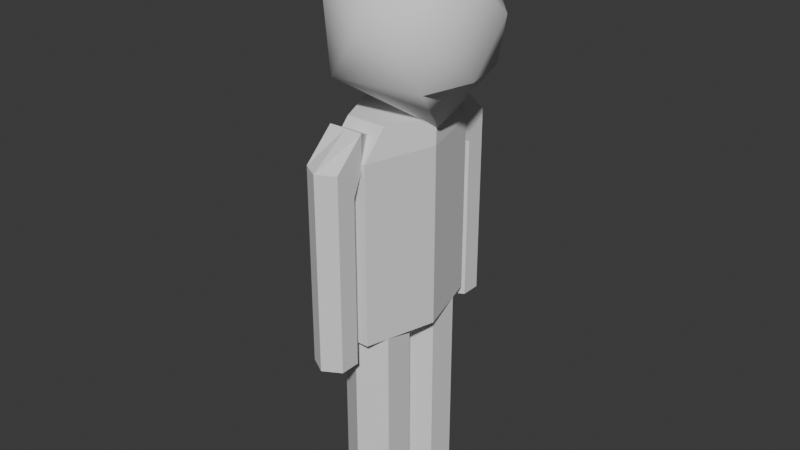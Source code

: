 # Source: icosa2.blend  (saved by Blender 4.0.36; exported with 4.5.12 LTS)
import bpy
from mathutils import Matrix  # noqa: F401  (used for matrix-valued properties, if any)

bpy.ops.wm.read_factory_settings(use_empty=True)
scene = bpy.context.scene
scene.name = 'Scene'

# ---- collections
col_collection = bpy.data.collections.new('Collection'); scene.collection.children.link(col_collection)

# ---- world
world_world = bpy.data.worlds.new('World'); scene.world = world_world
world_world.use_nodes = True; world_world.node_tree.nodes.clear()
_N = world_world.node_tree.nodes; _L = world_world.node_tree.links
n0 = _N.new('ShaderNodeOutputWorld'); n0.name = 'World Output'; n0.location = (300, 300)
n1 = _N.new('ShaderNodeBackground'); n1.name = 'Background'; n1.location = (10, 300)
n1.inputs[0].default_value = (0.05088, 0.05088, 0.05088, 1.0)
_L.new(n1.outputs[0], n0.inputs[0])
n0.is_active_output = True
world_world.color = (0.05088, 0.05088, 0.05088)
world_world.use_sun_shadow = False
world_world.sun_shadow_jitter_overblur = 0.0

# ---- meshes
me_cylinder_001 = bpy.data.meshes.new('Cylinder.001')
me_cylinder_001.from_pydata([(-0.3056, 1.452, 0.0), (-0.3056, 2.8, -5.689e-09), (-0.1528, 1.452, -0.5296), (-0.1528, 2.8, -0.5296), (0.1528, 1.452, -0.5296), (0.1528, 2.8, -0.5296), (0.3056, 1.452, 0.0), (0.3056, 2.8, -5.689e-09), (0.1528, 1.452, 0.5296), (0.1528, 2.8, 0.5296), (-0.1528, 1.452, 0.5296), (-0.1528, 2.8, 0.5296), (-0.1528, 3.0, -0.3388), (-0.3056, 3.0, -5.278e-09), (0.1528, 3.0, -0.3388), (0.3056, 3.0, -5.278e-09), (0.1528, 3.0, 0.3388), (-0.1528, 3.0, 0.3388)], [], [(0, 1, 3, 2), (2, 3, 5, 4), (4, 5, 7, 6), (6, 7, 9, 8), (7, 5, 14, 15), (8, 9, 11, 10), (10, 11, 1, 0), (0, 2, 4, 6, 8, 10), (12, 13, 17, 16, 15, 14), (1, 11, 17, 13), (9, 7, 15, 16), (5, 3, 12, 14), (11, 9, 16, 17), (3, 1, 13, 12)])
_uv = me_cylinder_001.uv_layers.new(name='UVMap')
_uv.uv.foreach_set('vector', [1.0, 0.5, 1.0, 1.0, 0.8333, 1.0, 0.8333, 0.5, 0.8333, 0.5, 0.8333, 1.0, 0.6667, 1.0, 0.6667, 0.5, 0.6667, 0.5, 0.6667, 1.0, 0.5, 1.0, 0.5, 0.5, 0.5, 0.5, 0.5, 1.0, 0.3333, 1.0, 0.3333, 0.5, 0.5, 1.0, 0.6667, 1.0, 0.6667, 1.0, 0.5, 1.0, 0.3333, 0.5, 0.3333, 1.0, 0.1667, 1.0, 0.1667, 0.5, 0.1667, 0.5, 0.1667, 1.0, 0.0, 1.0, 0.0, 0.5, 0.75, 0.49, 0.9578, 0.37, 0.9578, 0.13, 0.75, 0.01, 0.5422, 0.13, 0.5422, 0.37, 0.4578, 0.37, 0.25, 0.49, 0.04215, 0.37, 0.04215, 0.13, 0.25, 0.01, 0.4578, 0.13, 0.0, 1.0, 0.1667, 1.0, 0.1667, 1.0, 0.0, 1.0, 0.3333, 1.0, 0.5, 1.0, 0.5, 1.0, 0.3333, 1.0, 0.6667, 1.0, 0.8333, 1.0, 0.8333, 1.0, 0.6667, 1.0, 0.1667, 1.0, 0.3333, 1.0, 0.3333, 1.0, 0.1667, 1.0, 0.8333, 1.0, 1.0, 1.0, 1.0, 1.0, 0.8333, 1.0])
me_cylinder_001.update()
me_cylinder_001.normals_split_custom_set([tuple(v) for v in zip(*[iter([-0.9608, 0.0, -0.2773, -0.9608, 0.0, -0.2773, -0.9608, 0.0, -0.2773, -0.9608, 0.0, -0.2773, 1.447e-07, -4.423e-08, -1.0, 1.447e-07, -4.423e-08, -1.0, 1.447e-07, -4.423e-08, -1.0, 1.447e-07, -4.423e-08, -1.0, 0.9608, -1.237e-08, -0.2773, 0.9608, -1.237e-08, -0.2773, 0.9608, -1.237e-08, -0.2773, 0.9608, -1.237e-08, -0.2773, 0.9608, 0.0, 0.2773, 0.9608, 0.0, 0.2773, 0.9608, 0.0, 0.2773, 0.9608, 0.0, 0.2773, 0.9317, 0.1564, -0.3279, 0.9317, 0.1564, -0.3279, 0.9317, 0.1564, -0.3279, 0.9317, 0.1564, -0.3279, 0.0, 0.0, 1.0, 0.0, 0.0, 1.0, 0.0, 0.0, 1.0, 0.0, 0.0, 1.0, -0.9608, 2.341e-09, 0.2773, -0.9608, 2.341e-09, 0.2773, -0.9608, 2.341e-09, 0.2773, -0.9608, 2.341e-09, 0.2773, 2.21e-06, -1.0, -1.903e-06, 2.21e-06, -1.0, -1.903e-06, 2.21e-06, -1.0, -1.903e-06, 2.21e-06, -1.0, -1.903e-06, 2.21e-06, -1.0, -1.903e-06, 2.21e-06, -1.0, -1.903e-06, 0.0, 1.0, 0.0, 0.0, 1.0, 0.0, 0.0, 1.0, 0.0, 0.0, 1.0, 0.0, 0.0, 1.0, 0.0, 0.0, 1.0, 0.0, -0.9317, 0.1564, 0.3279, -0.9317, 0.1564, 0.3279, -0.9317, 0.1564, 0.3279, -0.9317, 0.1564, 0.3279, 0.9317, 0.1564, 0.3279, 0.9317, 0.1564, 0.3279, 0.9317, 0.1564, 0.3279, 0.9317, 0.1564, 0.3279, 0.0, 0.6903, -0.7235, 0.0, 0.6903, -0.7235, 0.0, 0.6903, -0.7235, 0.0, 0.6903, -0.7235, 0.0, 0.6903, 0.7235, 0.0, 0.6903, 0.7235, 0.0, 0.6903, 0.7235, 0.0, 0.6903, 0.7235, -0.9317, 0.1564, -0.3279, -0.9317, 0.1564, -0.3279, -0.9317, 0.1564, -0.3279, -0.9317, 0.1564, -0.3279])] * 3)])
me_icosphere = bpy.data.meshes.new('Icosphere')
me_icosphere.from_pydata([(0.1461, -0.6595, -3.974e-09), (0.3215, -0.2921, 0.3793), (-0.3385, -0.2921, 0.4738), (-0.7406, -0.2677, -3.974e-09), (-0.3385, -0.2921, -0.4738), (0.3215, -0.2921, -0.3793), (0.09497, 0.237, 0.6137), (-0.5641, 0.4093, 0.3177), (-0.5641, 0.4093, -0.3177), (0.09497, 0.237, -0.6137), (0.4122, 0.3345, -3.974e-09), (-0.1218, 0.6118, -3.974e-09), (0.4182, -0.2921, -3.974e-09), (0.4289, 0.07445, 0.3152), (0.4289, 0.07445, -0.3152)], [], [(0, 1, 2), (1, 0, 5, 12), (0, 2, 3), (0, 3, 4), (0, 4, 5), (1, 12, 13), (2, 1, 6), (3, 2, 7), (4, 3, 8), (5, 4, 9), (1, 13, 10, 6), (2, 6, 7), (3, 7, 8), (4, 8, 9), (5, 9, 10, 14), (6, 10, 11), (7, 6, 11), (8, 7, 11), (9, 8, 11), (10, 9, 11), (13, 14, 10), (13, 12, 14), (12, 5, 14)])
me_icosphere.polygons.foreach_set('use_smooth', [True] * 23)
_uv = me_icosphere.uv_layers.new(name='UVMap')
_uv.uv.foreach_set('vector', [0.1818, 0.0, 0.2727, 0.1575, 0.09091, 0.1575, 0.2727, 0.1575, 0.3636, 0.0, 0.4545, 0.1575, 0.3636, 0.1575, 0.9091, 0.0, 1.0, 0.1575, 0.8182, 0.1575, 0.7273, 0.0, 0.8182, 0.1575, 0.6364, 0.1575, 0.5455, 0.0, 0.6364, 0.1575, 0.4545, 0.1575, 0.2727, 0.1575, 0.3636, 0.1575, 0.3182, 0.2362, 0.09091, 0.1575, 0.2727, 0.1575, 0.1818, 0.3149, 0.8182, 0.1575, 1.0, 0.1575, 0.9091, 0.3149, 0.6364, 0.1575, 0.8182, 0.1575, 0.7273, 0.3149, 0.4545, 0.1575, 0.6364, 0.1575, 0.5455, 0.3149, 0.2727, 0.1575, 0.3182, 0.2362, 0.3636, 0.3149, 0.1818, 0.3149, 0.09091, 0.1575, 0.1818, 0.3149, 0.0, 0.3149, 0.8182, 0.1575, 0.9091, 0.3149, 0.7273, 0.3149, 0.6364, 0.1575, 0.7273, 0.3149, 0.5455, 0.3149, 0.4545, 0.1575, 0.5455, 0.3149, 0.3636, 0.3149, 0.4091, 0.2362, 0.1818, 0.3149, 0.3636, 0.3149, 0.2727, 0.4724, 0.0, 0.3149, 0.1818, 0.3149, 0.09091, 0.4724, 0.7273, 0.3149, 0.9091, 0.3149, 0.8182, 0.4724, 0.5455, 0.3149, 0.7273, 0.3149, 0.6364, 0.4724, 0.3636, 0.3149, 0.5455, 0.3149, 0.4545, 0.4724, 0.3182, 0.2362, 0.4091, 0.2362, 0.3636, 0.3149, 0.3182, 0.2362, 0.3636, 0.1575, 0.4091, 0.2362, 0.3636, 0.1575, 0.4545, 0.1575, 0.4091, 0.2362])
me_icosphere.update()
me_icosphere.normals_split_custom_set([tuple(v) for v in zip(*[iter([0.2335, -0.9723, 7.555e-08, 0.6277, -0.441, 0.6415, -0.3651, -0.484, 0.7952, 0.6277, -0.441, 0.6415, 0.2335, -0.9723, 7.555e-08, 0.6277, -0.441, -0.6415, 0.9325, -0.3611, -4.463e-08, 0.2335, -0.9723, 7.555e-08, -0.3651, -0.484, 0.7952, -0.8937, -0.4486, 8.207e-09, 0.2335, -0.9723, 7.555e-08, -0.8937, -0.4486, 8.207e-09, -0.3651, -0.484, -0.7952, 0.2335, -0.9723, 7.555e-08, -0.3651, -0.484, -0.7952, 0.6277, -0.441, -0.6415, 0.6277, -0.441, 0.6415, 0.9325, -0.3611, -4.463e-08, 0.9114, 0.1075, 0.3971, -0.3651, -0.484, 0.7952, 0.6277, -0.441, 0.6415, 0.2223, 0.3525, 0.909, -0.8937, -0.4486, 8.207e-09, -0.3651, -0.484, 0.7952, -0.6382, 0.5468, 0.5419, -0.3651, -0.484, -0.7952, -0.8937, -0.4486, 8.207e-09, -0.6382, 0.5468, -0.5419, 0.6277, -0.441, -0.6415, -0.3651, -0.484, -0.7952, 0.2223, 0.3525, -0.909, 0.6277, -0.441, 0.6415, 0.9114, 0.1075, 0.3971, 0.8327, 0.5537, -6.785e-08, 0.2223, 0.3525, 0.909, -0.3651, -0.484, 0.7952, 0.2223, 0.3525, 0.909, -0.6382, 0.5468, 0.5419, -0.8937, -0.4486, 8.207e-09, -0.6382, 0.5468, 0.5419, -0.6382, 0.5468, -0.5419, -0.3651, -0.484, -0.7952, -0.6382, 0.5468, -0.5419, 0.2223, 0.3525, -0.909, 0.6277, -0.441, -0.6415, 0.2223, 0.3525, -0.909, 0.8327, 0.5537, -6.785e-08, 0.9114, 0.1075, -0.3971, 0.2223, 0.3525, 0.909, 0.8327, 0.5537, -6.785e-08, 0.08311, 0.9965, -2.137e-07, -0.6382, 0.5468, 0.5419, 0.2223, 0.3525, 0.909, 0.08311, 0.9965, -2.137e-07, -0.6382, 0.5468, -0.5419, -0.6382, 0.5468, 0.5419, 0.08311, 0.9965, -2.137e-07, 0.2223, 0.3525, -0.909, -0.6382, 0.5468, -0.5419, 0.08311, 0.9965, -2.137e-07, 0.8327, 0.5537, -6.785e-08, 0.2223, 0.3525, -0.909, 0.08311, 0.9965, -2.137e-07, 0.9114, 0.1075, 0.3971, 0.9114, 0.1075, -0.3971, 0.8327, 0.5537, -6.785e-08, 0.9114, 0.1075, 0.3971, 0.9325, -0.3611, -4.463e-08, 0.9114, 0.1075, -0.3971, 0.9325, -0.3611, -4.463e-08, 0.6277, -0.441, -0.6415, 0.9114, 0.1075, -0.3971])] * 3)])
me_cylinder_003 = bpy.data.meshes.new('Cylinder.003')
me_cylinder_003.from_pydata([(0.0, 0.25, -0.75), (0.0, 0.25, 0.75), (0.2165, 0.125, -0.75), (0.2165, 0.125, 0.75), (0.2165, -0.125, -0.75), (0.2165, -0.125, 0.75), (0.0, -0.25, -0.75), (0.0, -0.25, 0.75), (-0.2165, -0.125, -0.75), (-0.2165, -0.125, 0.75), (-0.2165, 0.125, -0.75), (-0.2165, 0.125, 0.75), (0.0, 0.0, 1.0)], [], [(0, 1, 3, 2), (2, 3, 5, 4), (4, 5, 7, 6), (6, 7, 9, 8), (3, 1, 12), (8, 9, 11, 10), (10, 11, 1, 0), (0, 2, 4, 6, 8, 10), (7, 5, 12), (1, 11, 12), (9, 7, 12), (5, 3, 12), (11, 9, 12)])
_uv = me_cylinder_003.uv_layers.new(name='UVMap')
_uv.uv.foreach_set('vector', [1.0, 0.5, 1.0, 1.0, 0.8333, 1.0, 0.8333, 0.5, 0.8333, 0.5, 0.8333, 1.0, 0.6667, 1.0, 0.6667, 0.5, 0.6667, 0.5, 0.6667, 1.0, 0.5, 1.0, 0.5, 0.5, 0.5, 0.5, 0.5, 1.0, 0.3333, 1.0, 0.3333, 0.5, 0.8333, 1.0, 1.0, 1.0, 0.8333, 1.0, 0.3333, 0.5, 0.3333, 1.0, 0.1667, 1.0, 0.1667, 0.5, 0.1667, 0.5, 0.1667, 1.0, -8.941e-08, 1.0, -8.941e-08, 0.5, 0.75, 0.49, 0.9578, 0.37, 0.9578, 0.13, 0.75, 0.01, 0.5422, 0.13, 0.5422, 0.37, 0.5, 1.0, 0.6667, 1.0, 0.5, 1.0, -8.941e-08, 1.0, 0.1667, 1.0, -8.941e-08, 1.0, 0.3333, 1.0, 0.5, 1.0, 0.3333, 1.0, 0.6667, 1.0, 0.8333, 1.0, 0.6667, 1.0, 0.1667, 1.0, 0.3333, 1.0, 0.1667, 1.0])
me_cylinder_003.update()
me_cylinder_004 = bpy.data.meshes.new('Cylinder.004')
me_cylinder_004.from_pydata([(0.0, 0.25, -0.75), (0.0, 0.25, 0.75), (0.2165, 0.125, -0.75), (0.2165, 0.125, 0.75), (0.2165, -0.125, -0.75), (0.2165, -0.125, 0.75), (0.0, -0.25, -0.75), (0.0, -0.25, 0.75), (-0.2165, -0.125, -0.75), (-0.2165, -0.125, 0.75), (-0.2165, 0.125, -0.75), (-0.2165, 0.125, 0.75), (0.0, 0.0, 1.0)], [], [(0, 1, 3, 2), (2, 3, 5, 4), (4, 5, 7, 6), (6, 7, 9, 8), (3, 1, 12), (8, 9, 11, 10), (10, 11, 1, 0), (0, 2, 4, 6, 8, 10), (7, 5, 12), (1, 11, 12), (9, 7, 12), (5, 3, 12), (11, 9, 12)])
_uv = me_cylinder_004.uv_layers.new(name='UVMap')
_uv.uv.foreach_set('vector', [1.0, 0.5, 1.0, 1.0, 0.8333, 1.0, 0.8333, 0.5, 0.8333, 0.5, 0.8333, 1.0, 0.6667, 1.0, 0.6667, 0.5, 0.6667, 0.5, 0.6667, 1.0, 0.5, 1.0, 0.5, 0.5, 0.5, 0.5, 0.5, 1.0, 0.3333, 1.0, 0.3333, 0.5, 0.8333, 1.0, 1.0, 1.0, 0.8333, 1.0, 0.3333, 0.5, 0.3333, 1.0, 0.1667, 1.0, 0.1667, 0.5, 0.1667, 0.5, 0.1667, 1.0, -8.941e-08, 1.0, -8.941e-08, 0.5, 0.75, 0.49, 0.9578, 0.37, 0.9578, 0.13, 0.75, 0.01, 0.5422, 0.13, 0.5422, 0.37, 0.5, 1.0, 0.6667, 1.0, 0.5, 1.0, -8.941e-08, 1.0, 0.1667, 1.0, -8.941e-08, 1.0, 0.3333, 1.0, 0.5, 1.0, 0.3333, 1.0, 0.6667, 1.0, 0.8333, 1.0, 0.6667, 1.0, 0.1667, 1.0, 0.3333, 1.0, 0.1667, 1.0])
me_cylinder_004.update()
me_cylinder_002 = bpy.data.meshes.new('Cylinder.002')
me_cylinder_002.from_pydata([(-4.418e-08, 0.15, -0.5), (-4.418e-08, 0.15, 0.75), (-0.1299, 0.075, -0.5), (-0.1299, 0.075, 0.75), (-0.1299, -0.075, -0.5), (-0.1299, -0.075, 0.75), (-1.795e-08, -0.15, -0.5), (-1.795e-08, -0.15, 0.75), (0.1299, -0.075, -0.5), (0.1299, -0.075, 0.75), (0.1299, 0.075, -0.5), (0.1299, 0.075, 0.75), (-0.1299, 0.075, 0.95), (-6.967e-08, 0.15, 0.95), (0.1299, 0.075, 0.95), (5.276e-08, -0.15, 0.9139), (-0.1299, -0.15, 0.9141), (0.1299, -0.15, 0.9141), (-0.1299, -0.15, 1.164), (2.727e-08, -0.15, 1.164), (0.1299, -0.15, 1.164), (6.351e-08, -0.4, 1.039)], [], [(0, 1, 3, 2), (2, 3, 5, 4), (4, 5, 7, 6), (6, 7, 9, 8), (1, 11, 14, 13), (8, 9, 11, 10), (10, 11, 1, 0), (0, 2, 4, 6, 8, 10), (7, 5, 16, 15), (5, 3, 12), (11, 9, 14), (3, 1, 13, 12), (20, 17, 21), (13, 14, 20, 19), (14, 9, 17, 20), (9, 7, 15, 17), (12, 13, 19, 18), (5, 12, 18, 16), (16, 18, 21), (21, 17, 16), (21, 18, 20)])
_uv = me_cylinder_002.uv_layers.new(name='UVMap')
_uv.uv.foreach_set('vector', [1.0, 0.5, 1.0, 1.0, 0.8333, 1.0, 0.8333, 0.5, 0.8333, 0.5, 0.8333, 1.0, 0.6667, 1.0, 0.6667, 0.5, 0.6667, 0.5, 0.6667, 1.0, 0.5, 1.0, 0.5, 0.5, 0.5, 0.5, 0.5, 1.0, 0.3333, 1.0, 0.3333, 0.5, -8.941e-08, 1.0, 0.1667, 1.0, 0.1667, 1.0, -8.941e-08, 1.0, 0.3333, 0.5, 0.3333, 1.0, 0.1667, 1.0, 0.1667, 0.5, 0.1667, 0.5, 0.1667, 1.0, -8.941e-08, 1.0, -8.941e-08, 0.5, 0.75, 0.49, 0.9578, 0.37, 0.9578, 0.13, 0.75, 0.01, 0.5422, 0.13, 0.5422, 0.37, 0.5, 1.0, 0.6667, 1.0, 0.6667, 1.0, 0.5, 1.0, 0.6667, 1.0, 0.8333, 1.0, 0.8333, 1.0, 0.1667, 1.0, 0.3333, 1.0, 0.1667, 1.0, 0.8333, 1.0, 1.0, 1.0, 1.0, 1.0, 0.8333, 1.0, 0.1667, 1.0, 0.3333, 1.0, 0.1667, 1.0, -8.941e-08, 1.0, 0.1667, 1.0, 0.1667, 1.0, -8.941e-08, 1.0, 0.1667, 1.0, 0.3333, 1.0, 0.3333, 1.0, 0.1667, 1.0, 0.3333, 1.0, 0.5, 1.0, 0.5, 1.0, 0.3333, 1.0, 0.8333, 1.0, 1.0, 1.0, 1.0, 1.0, 0.8333, 1.0, 0.6667, 1.0, 0.8333, 1.0, 0.8333, 1.0, 0.6667, 1.0, 0.6667, 1.0, 0.8333, 1.0, 0.6667, 1.0, 0.6667, 1.0, 0.3333, 1.0, 0.6667, 1.0, 0.6667, 1.0, 0.8333, 1.0, 0.1667, 1.0])
me_cylinder_002.update()
me_cylinder = bpy.data.meshes.new('Cylinder')
me_cylinder.from_pydata([(0.0, 0.15, -0.5), (0.0, 0.15, 0.75), (0.1299, 0.075, -0.5), (0.1299, 0.075, 0.75), (0.1299, -0.075, -0.5), (0.1299, -0.075, 0.75), (0.0, -0.15, -0.5), (0.0, -0.15, 0.75), (-0.1299, -0.075, -0.5), (-0.1299, -0.075, 0.75), (-0.1299, 0.075, -0.5), (-0.1299, 0.075, 0.75), (0.1299, 0.075, 0.95), (2.549e-08, 0.15, 0.95), (-0.1299, 0.075, 0.95), (-7.071e-08, -0.15, 0.9139), (0.1299, -0.15, 0.9141), (-0.1299, -0.15, 0.9141), (0.1299, -0.15, 1.164), (-4.522e-08, -0.15, 1.164), (-0.1299, -0.15, 1.164), (-5.96e-08, -0.4, 1.039)], [], [(0, 1, 3, 2), (2, 3, 5, 4), (4, 5, 7, 6), (6, 7, 9, 8), (1, 11, 14, 13), (8, 9, 11, 10), (10, 11, 1, 0), (0, 2, 4, 6, 8, 10), (7, 5, 16, 15), (5, 3, 12), (11, 9, 14), (3, 1, 13, 12), (20, 17, 21), (13, 14, 20, 19), (14, 9, 17, 20), (9, 7, 15, 17), (12, 13, 19, 18), (5, 12, 18, 16), (16, 18, 21), (21, 17, 16), (21, 18, 20)])
_uv = me_cylinder.uv_layers.new(name='UVMap')
_uv.uv.foreach_set('vector', [1.0, 0.5, 1.0, 1.0, 0.8333, 1.0, 0.8333, 0.5, 0.8333, 0.5, 0.8333, 1.0, 0.6667, 1.0, 0.6667, 0.5, 0.6667, 0.5, 0.6667, 1.0, 0.5, 1.0, 0.5, 0.5, 0.5, 0.5, 0.5, 1.0, 0.3333, 1.0, 0.3333, 0.5, -8.941e-08, 1.0, 0.1667, 1.0, 0.1667, 1.0, -8.941e-08, 1.0, 0.3333, 0.5, 0.3333, 1.0, 0.1667, 1.0, 0.1667, 0.5, 0.1667, 0.5, 0.1667, 1.0, -8.941e-08, 1.0, -8.941e-08, 0.5, 0.75, 0.49, 0.9578, 0.37, 0.9578, 0.13, 0.75, 0.01, 0.5422, 0.13, 0.5422, 0.37, 0.5, 1.0, 0.6667, 1.0, 0.6667, 1.0, 0.5, 1.0, 0.6667, 1.0, 0.8333, 1.0, 0.8333, 1.0, 0.1667, 1.0, 0.3333, 1.0, 0.1667, 1.0, 0.8333, 1.0, 1.0, 1.0, 1.0, 1.0, 0.8333, 1.0, 0.1667, 1.0, 0.3333, 1.0, 0.1667, 1.0, -8.941e-08, 1.0, 0.1667, 1.0, 0.1667, 1.0, -8.941e-08, 1.0, 0.1667, 1.0, 0.3333, 1.0, 0.3333, 1.0, 0.1667, 1.0, 0.3333, 1.0, 0.5, 1.0, 0.5, 1.0, 0.3333, 1.0, 0.8333, 1.0, 1.0, 1.0, 1.0, 1.0, 0.8333, 1.0, 0.6667, 1.0, 0.8333, 1.0, 0.8333, 1.0, 0.6667, 1.0, 0.6667, 1.0, 0.8333, 1.0, 0.6667, 1.0, 0.6667, 1.0, 0.3333, 1.0, 0.6667, 1.0, 0.6667, 1.0, 0.8333, 1.0, 0.1667, 1.0])
me_cylinder.update()
arm_armature = bpy.data.armatures.new('Armature')  # bones are not reproduced

# ---- objects
ob_torso = bpy.data.objects.new('Torso', me_cylinder_001)
ob_head = bpy.data.objects.new('Head', me_icosphere)
ob_leftleg = bpy.data.objects.new('LeftLeg', me_cylinder_003)
ob_rightleg = bpy.data.objects.new('RightLeg', me_cylinder_004)
ob_rightarm = bpy.data.objects.new('RightArm', me_cylinder_002)
ob_leftarm = bpy.data.objects.new('LeftArm', me_cylinder)
ob_icosa = bpy.data.objects.new('Icosa', arm_armature)

# ---- transforms, parenting, visibility, modifiers, constraints
ob_torso.parent = ob_icosa
ob_torso.matrix_parent_inverse = Matrix(((1.0, -0.0, 0.0, -0.0), (-0.0, 1.0, -0.0, 0.0), (0.0, -0.0, 1.0, -1.5), (-0.0, 0.0, -0.0, 1.0)))
ob_torso.location = (0.0, 0.0, 0.0)
ob_torso.rotation_euler = (1.571, -0.0, 0.0)
_vg = ob_torso.vertex_groups.new(name='bTorso')
_vg.add([0, 1, 2, 3, 4, 5, 6, 7, 8, 9, 10, 11, 12, 13, 14, 15, 16, 17], 1.0, 'REPLACE')
_m = ob_torso.modifiers.new('Armature', 'ARMATURE')
_m.object = ob_icosa
ob_head.parent = ob_icosa
ob_head.matrix_parent_inverse = Matrix(((1.0, -0.0, 0.0, -0.0), (-0.0, 1.0, -0.0, 0.0), (0.0, -0.0, 1.0, -1.5), (-0.0, 0.0, -0.0, 1.0)))
ob_head.location = (0.1722, 2.706e-07, 3.587)
ob_head.rotation_euler = (1.571, -0.0, 0.0)
_vg = ob_head.vertex_groups.new(name='bHead')
_vg.add([0, 1, 2, 3, 4, 5, 6, 7, 8, 9, 10, 11, 12, 13, 14], 1.0, 'REPLACE')
_m = ob_head.modifiers.new('Armature', 'ARMATURE')
_m.object = ob_icosa
ob_leftleg.parent = ob_icosa
ob_leftleg.matrix_parent_inverse = Matrix(((1.0, -0.0, 0.0, -0.0), (-0.0, 1.0, -0.0, 0.0), (0.0, -0.0, 1.0, -1.5), (-0.0, 0.0, -0.0, 1.0)))
ob_leftleg.location = (0.0, 0.25, 0.75)
ob_leftleg.scale = (0.92, 0.92, 1.0)
_vg = ob_leftleg.vertex_groups.new(name='bLeftLeg')
_vg.add([0, 1, 2, 3, 4, 5, 6, 7, 8, 9, 10, 11, 12], 1.0, 'REPLACE')
_m = ob_leftleg.modifiers.new('Armature', 'ARMATURE')
_m.object = ob_icosa
ob_rightleg.parent = ob_icosa
ob_rightleg.matrix_parent_inverse = Matrix(((1.0, -0.0, 0.0, -0.0), (-0.0, 1.0, -0.0, 0.0), (0.0, -0.0, 1.0, -1.5), (-0.0, 0.0, -0.0, 1.0)))
ob_rightleg.location = (0.0, -0.25, 0.75)
ob_rightleg.scale = (0.92, 0.92, 1.0)
_vg = ob_rightleg.vertex_groups.new(name='bRightLeg')
_vg.add([0, 1, 2, 3, 4, 5, 6, 7, 8, 9, 10, 11, 12], 1.0, 'REPLACE')
_m = ob_rightleg.modifiers.new('Armature', 'ARMATURE')
_m.object = ob_icosa
ob_rightarm.parent = ob_icosa
ob_rightarm.matrix_parent_inverse = Matrix(((1.0, -0.0, 0.0, -0.0), (-0.0, 1.0, -0.0, 0.0), (0.0, -0.0, 1.0, -1.5), (-0.0, 0.0, -0.0, 1.0)))
ob_rightarm.location = (0.0, -0.6796, 1.843)
ob_rightarm.scale = (1.0, -1.0, 1.0)
_vg = ob_rightarm.vertex_groups.new(name='bTorso')
_vg.add([15, 16, 17, 18, 19, 20, 21], 1.0, 'REPLACE')
_vg = ob_rightarm.vertex_groups.new(name='bRightArm')
_vg.add([0, 1, 2, 3, 4, 5, 6, 7, 8, 9, 10, 11, 12, 13, 14], 1.0, 'REPLACE')
_m = ob_rightarm.modifiers.new('Armature', 'ARMATURE')
_m.object = ob_icosa
ob_leftarm.parent = ob_icosa
ob_leftarm.matrix_parent_inverse = Matrix(((1.0, -0.0, 0.0, -0.0), (-0.0, 1.0, -0.0, 0.0), (0.0, -0.0, 1.0, -1.5), (-0.0, 0.0, -0.0, 1.0)))
ob_leftarm.location = (0.0, 0.6796, 1.843)
_vg = ob_leftarm.vertex_groups.new(name='bTorso')
for _i, _w in zip([5, 9, 15, 16, 17, 18, 19, 20, 21], [0.0, 0.0, 1.0, 1.0, 1.0, 1.0, 1.0, 1.0, 1.0]): _vg.add([_i], _w, 'REPLACE')
_vg = ob_leftarm.vertex_groups.new(name='bLeftArm')
_vg.add([0, 1, 2, 3, 4, 5, 6, 7, 8, 9, 10, 11, 12, 13, 14], 1.0, 'REPLACE')
_m = ob_leftarm.modifiers.new('Armature', 'ARMATURE')
_m.object = ob_icosa
ob_icosa.location = (0.0, 0.0, 1.5)

# ---- collection membership
col_collection.objects.link(ob_torso)
col_collection.objects.link(ob_head)
col_collection.objects.link(ob_leftleg)
col_collection.objects.link(ob_rightleg)
col_collection.objects.link(ob_rightarm)
col_collection.objects.link(ob_leftarm)
col_collection.objects.link(ob_icosa)

# ---- scene / render settings (as saved in the file)
scene.frame_start = 1; scene.frame_end = 35; scene.frame_set(31)
scene.render.engine = 'BLENDER_EEVEE_NEXT'
scene.cycles.sampling_pattern = 'TABULATED_SOBOL'
bpy.context.view_layer.update()

# ---- added for rendering (the .blend has no active camera and no usable light): camera, sun
cam_auto = bpy.data.cameras.new('AutoCamera')
cam_auto.lens = 50.0
cam_auto.sensor_width = 36.0
cam_auto.clip_end = 1000.0
ob_auto_camera = bpy.data.objects.new('AutoCamera', cam_auto)
scene.collection.objects.link(ob_auto_camera)
ob_auto_camera.location = (4.38235, -5.25882, 5.62731)
ob_auto_camera.rotation_euler = (1.09748, -7.21219e-08, 0.694738)
scene.camera = ob_auto_camera
light_auto_sun = bpy.data.lights.new('AutoSun', 'SUN')
light_auto_sun.energy = 3.0
light_auto_sun.angle = 0.0523599
ob_auto_sun = bpy.data.objects.new('AutoSun', light_auto_sun)
scene.collection.objects.link(ob_auto_sun)
ob_auto_sun.rotation_euler = (0.872665, 0.174533, 0.523599)
bpy.context.view_layer.update()
